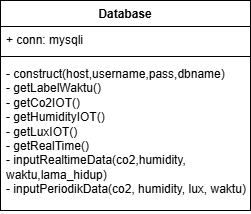

The diagram above was exported from draw.io. Its source (the exported page's mxGraphModel, read from the mxfile embedded in the PNG):
<mxGraphModel dx="1434" dy="746" grid="1" gridSize="10" guides="1" tooltips="1" connect="1" arrows="1" fold="1" page="1" pageScale="1" pageWidth="827" pageHeight="1169" math="0" shadow="0">
  <root>
    <mxCell id="0" />
    <mxCell id="1" parent="0" />
    <mxCell id="L6fgF3WoQ910CKsVL-Oz-16" value="Database" style="swimlane;fontStyle=1;align=center;verticalAlign=top;childLayout=stackLayout;horizontal=1;startSize=26;horizontalStack=0;resizeParent=1;resizeParentMax=0;resizeLast=0;collapsible=1;marginBottom=0;whiteSpace=wrap;html=1;" vertex="1" parent="1">
      <mxGeometry x="310" y="110" width="250" height="210" as="geometry" />
    </mxCell>
    <mxCell id="L6fgF3WoQ910CKsVL-Oz-17" value="+ conn: mysqli" style="text;strokeColor=none;fillColor=none;align=left;verticalAlign=top;spacingLeft=4;spacingRight=4;overflow=hidden;rotatable=0;points=[[0,0.5],[1,0.5]];portConstraint=eastwest;whiteSpace=wrap;html=1;" vertex="1" parent="L6fgF3WoQ910CKsVL-Oz-16">
      <mxGeometry y="26" width="250" height="26" as="geometry" />
    </mxCell>
    <mxCell id="L6fgF3WoQ910CKsVL-Oz-18" value="" style="line;strokeWidth=1;fillColor=none;align=left;verticalAlign=middle;spacingTop=-1;spacingLeft=3;spacingRight=3;rotatable=0;labelPosition=right;points=[];portConstraint=eastwest;strokeColor=inherit;" vertex="1" parent="L6fgF3WoQ910CKsVL-Oz-16">
      <mxGeometry y="52" width="250" height="8" as="geometry" />
    </mxCell>
    <mxCell id="L6fgF3WoQ910CKsVL-Oz-19" value="- construct(host,username,pass,dbname)&lt;div&gt;- getLabelWaktu()&lt;/div&gt;&lt;div&gt;- getCo2IOT()&lt;/div&gt;&lt;div&gt;- getHumidityIOT()&lt;/div&gt;&lt;div&gt;- getLuxIOT()&lt;/div&gt;&lt;div&gt;- getRealTime()&lt;/div&gt;&lt;div&gt;- inputRealtimeData(co2,humidity,&lt;/div&gt;&lt;div&gt;waktu,lama_hidup)&lt;/div&gt;&lt;div&gt;- inputPeriodikData(co2, humidity, lux, waktu)&lt;/div&gt;" style="text;strokeColor=none;fillColor=none;align=left;verticalAlign=top;spacingLeft=4;spacingRight=4;overflow=hidden;rotatable=0;points=[[0,0.5],[1,0.5]];portConstraint=eastwest;whiteSpace=wrap;html=1;" vertex="1" parent="L6fgF3WoQ910CKsVL-Oz-16">
      <mxGeometry y="60" width="250" height="150" as="geometry" />
    </mxCell>
  </root>
</mxGraphModel>